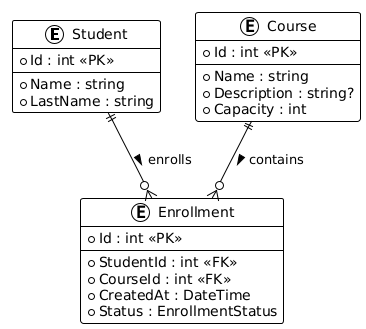

The diagram above was rendered by PlantUML. Its source (embedded in the PNG):
@startuml
!theme plain

entity "Student" as Student {
    * Id : int <<PK>>
    --
    * Name : string
    * LastName : string
}

entity "Course" as Course {
    * Id : int <<PK>>
    --
    * Name : string
    * Description : string?
    * Capacity : int
}

entity "Enrollment" as Enrollment {
    * Id : int <<PK>>
    --
    * StudentId : int <<FK>>
    * CourseId : int <<FK>>
    * CreatedAt : DateTime
    * Status : EnrollmentStatus
}

Student ||--o{ Enrollment : enrolls >
Course ||--o{ Enrollment : contains >
@enduml